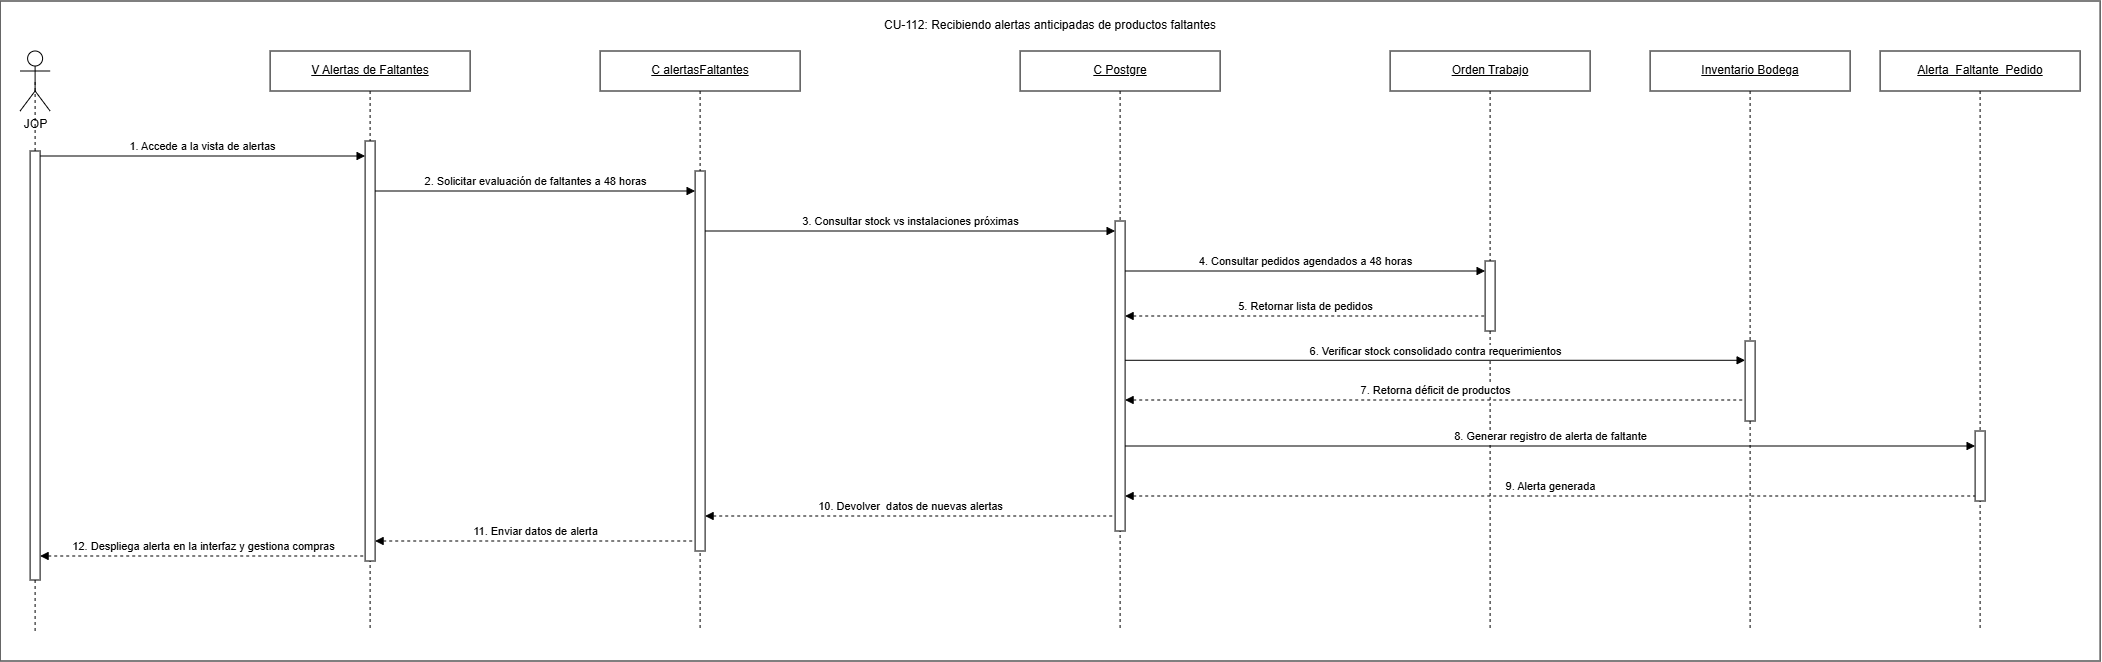

The diagram above was exported from draw.io. Its source (the exported page's mxGraphModel, read from the mxfile embedded in the PNG):
<mxGraphModel dx="365" dy="322" grid="1" gridSize="10" guides="1" tooltips="1" connect="1" arrows="1" fold="1" page="1" pageScale="1" pageWidth="827" pageHeight="1169" math="0" shadow="0">
  <root>
    <mxCell id="0" />
    <mxCell id="1" parent="0" />
    <mxCell id="YtIt38bgl_tvkK2V64Gg-1" parent="1" style="rounded=0;whiteSpace=wrap;html=1;" value="" vertex="1">
      <mxGeometry height="660" width="2100" x="160" y="770" as="geometry" />
    </mxCell>
    <mxCell id="CGcZ5vFKD0UqY5ncGWIH-5" edge="1" parent="1" source="7ErsY5-KO3Zf3ulqZBUQ-4" style="endArrow=none;dashed=1;html=1;rounded=0;entryX=0.5;entryY=0.5;entryDx=0;entryDy=0;entryPerimeter=0;" target="CGcZ5vFKD0UqY5ncGWIH-4" value="">
      <mxGeometry height="50" relative="1" width="50" as="geometry">
        <mxPoint x="195" y="1470" as="sourcePoint" />
        <mxPoint x="210" y="910" as="targetPoint" />
      </mxGeometry>
    </mxCell>
    <mxCell id="CGcZ5vFKD0UqY5ncGWIH-1" parent="1" style="shape=umlLifeline;perimeter=lifelinePerimeter;whiteSpace=wrap;html=1;container=1;dropTarget=0;collapsible=0;recursiveResize=0;outlineConnect=0;portConstraint=eastwest;" value="&lt;u&gt;C Postgre&lt;/u&gt;" vertex="1">
      <mxGeometry height="580" width="200" x="1180" y="820" as="geometry" />
    </mxCell>
    <mxCell id="7ErsY5-KO3Zf3ulqZBUQ-6" parent="CGcZ5vFKD0UqY5ncGWIH-1" style="html=1;points=[[0,0,0,0,5],[0,1,0,0,-5],[1,0,0,0,5],[1,1,0,0,-5]];perimeter=orthogonalPerimeter;outlineConnect=0;targetShapes=umlLifeline;portConstraint=eastwest;" value="" vertex="1">
      <mxGeometry height="310" width="10" x="95" y="170" as="geometry" />
    </mxCell>
    <mxCell id="CGcZ5vFKD0UqY5ncGWIH-4" parent="1" style="shape=umlActor;verticalLabelPosition=bottom;verticalAlign=top;html=1;outlineConnect=0;" value="JOP" vertex="1">
      <mxGeometry height="60" width="30" x="180" y="820" as="geometry" />
    </mxCell>
    <mxCell id="7n-qV0NQbJ9nOod6oye1-1" parent="1" style="shape=umlLifeline;perimeter=lifelinePerimeter;whiteSpace=wrap;html=1;container=1;dropTarget=0;collapsible=0;recursiveResize=0;outlineConnect=0;portConstraint=eastwest;" value="&lt;u&gt;V&amp;nbsp;&lt;/u&gt;&lt;span style=&quot;font-size: 12px;&quot;&gt;&lt;u&gt;Alertas de Faltantes&lt;/u&gt;&lt;/span&gt;" vertex="1">
      <mxGeometry height="580" width="200" x="430" y="820" as="geometry" />
    </mxCell>
    <mxCell id="LgdUU6wwOXUHeY6Knr0y-1" parent="7n-qV0NQbJ9nOod6oye1-1" style="html=1;points=[[0,0,0,0,5],[0,1,0,0,-5],[1,0,0,0,5],[1,1,0,0,-5]];perimeter=orthogonalPerimeter;outlineConnect=0;targetShapes=umlLifeline;portConstraint=eastwest;" value="" vertex="1">
      <mxGeometry height="420" width="10" x="95" y="90" as="geometry" />
    </mxCell>
    <mxCell id="7n-qV0NQbJ9nOod6oye1-7" parent="1" style="shape=umlLifeline;perimeter=lifelinePerimeter;whiteSpace=wrap;html=1;container=1;dropTarget=0;collapsible=0;recursiveResize=0;outlineConnect=0;portConstraint=eastwest;" value="&lt;u&gt;C alertasFaltantes&lt;/u&gt;" vertex="1">
      <mxGeometry height="580" width="200" x="760" y="820" as="geometry" />
    </mxCell>
    <mxCell id="7n-qV0NQbJ9nOod6oye1-9" parent="7n-qV0NQbJ9nOod6oye1-7" style="html=1;points=[[0,0,0,0,5],[0,1,0,0,-5],[1,0,0,0,5],[1,1,0,0,-5]];perimeter=orthogonalPerimeter;outlineConnect=0;targetShapes=umlLifeline;portConstraint=eastwest;" value="" vertex="1">
      <mxGeometry height="380" width="10" x="95" y="120" as="geometry" />
    </mxCell>
    <mxCell id="7n-qV0NQbJ9nOod6oye1-10" parent="1" style="shape=umlLifeline;perimeter=lifelinePerimeter;whiteSpace=wrap;html=1;container=1;dropTarget=0;collapsible=0;recursiveResize=0;outlineConnect=0;portConstraint=eastwest;" value="&lt;u&gt;Orden Trabajo&lt;/u&gt;" vertex="1">
      <mxGeometry height="580" width="200" x="1550" y="820" as="geometry" />
    </mxCell>
    <mxCell id="7ErsY5-KO3Zf3ulqZBUQ-7" parent="7n-qV0NQbJ9nOod6oye1-10" style="html=1;points=[[0,0,0,0,5],[0,1,0,0,-5],[1,0,0,0,5],[1,1,0,0,-5]];perimeter=orthogonalPerimeter;outlineConnect=0;targetShapes=umlLifeline;portConstraint=eastwest;" value="" vertex="1">
      <mxGeometry height="70" width="10" x="95" y="210" as="geometry" />
    </mxCell>
    <mxCell id="7n-qV0NQbJ9nOod6oye1-13" parent="1" style="shape=umlLifeline;perimeter=lifelinePerimeter;whiteSpace=wrap;html=1;container=1;dropTarget=0;collapsible=0;recursiveResize=0;outlineConnect=0;portConstraint=eastwest;" value="&lt;u&gt;Inventario Bodega&lt;/u&gt;" vertex="1">
      <mxGeometry height="580" width="200" x="1810" y="820" as="geometry" />
    </mxCell>
    <mxCell id="7ErsY5-KO3Zf3ulqZBUQ-9" parent="7n-qV0NQbJ9nOod6oye1-13" style="html=1;points=[[0,0,0,0,5],[0,1,0,0,-5],[1,0,0,0,5],[1,1,0,0,-5]];perimeter=orthogonalPerimeter;outlineConnect=0;targetShapes=umlLifeline;portConstraint=eastwest;" value="" vertex="1">
      <mxGeometry height="80" width="10" x="95" y="290" as="geometry" />
    </mxCell>
    <mxCell id="7n-qV0NQbJ9nOod6oye1-16" parent="1" style="shape=umlLifeline;perimeter=lifelinePerimeter;whiteSpace=wrap;html=1;container=1;dropTarget=0;collapsible=0;recursiveResize=0;outlineConnect=0;portConstraint=eastwest;" value="&lt;u&gt;Alerta_Faltante_Pedido&lt;/u&gt;" vertex="1">
      <mxGeometry height="580" width="200" x="2040" y="820" as="geometry" />
    </mxCell>
    <mxCell id="7ErsY5-KO3Zf3ulqZBUQ-10" parent="7n-qV0NQbJ9nOod6oye1-16" style="html=1;points=[[0,0,0,0,5],[0,1,0,0,-5],[1,0,0,0,5],[1,1,0,0,-5]];perimeter=orthogonalPerimeter;outlineConnect=0;targetShapes=umlLifeline;portConstraint=eastwest;" value="" vertex="1">
      <mxGeometry height="70" width="10" x="95" y="380" as="geometry" />
    </mxCell>
    <mxCell id="7n-qV0NQbJ9nOod6oye1-19" edge="1" parent="1" source="7ErsY5-KO3Zf3ulqZBUQ-4" style="html=1;verticalAlign=bottom;endArrow=block;curved=0;rounded=0;exitX=1;exitY=0;exitDx=0;exitDy=5;exitPerimeter=0;" value="1. Accede a la vista de alertas">
      <mxGeometry relative="1" as="geometry">
        <mxPoint x="230" y="940" as="sourcePoint" />
        <mxPoint x="524.9999999999998" y="925" as="targetPoint" />
      </mxGeometry>
    </mxCell>
    <mxCell id="7n-qV0NQbJ9nOod6oye1-20" edge="1" parent="1" style="html=1;verticalAlign=bottom;endArrow=block;curved=0;rounded=0;" value="2. Solicitar evaluación de faltantes a 48 horas">
      <mxGeometry relative="1" x="0.001" as="geometry">
        <mxPoint as="offset" />
        <mxPoint x="534.9999999999998" y="960" as="sourcePoint" />
        <mxPoint x="855" y="960" as="targetPoint" />
      </mxGeometry>
    </mxCell>
    <mxCell id="7n-qV0NQbJ9nOod6oye1-21" edge="1" parent="1" style="html=1;verticalAlign=bottom;endArrow=block;curved=0;rounded=0;" value="3. Consultar stock vs instalaciones próximas">
      <mxGeometry relative="1" x="0.001" as="geometry">
        <mxPoint as="offset" />
        <mxPoint x="865" y="1000" as="sourcePoint" />
        <mxPoint x="1275" y="1000" as="targetPoint" />
      </mxGeometry>
    </mxCell>
    <mxCell id="7n-qV0NQbJ9nOod6oye1-22" edge="1" parent="1" source="7ErsY5-KO3Zf3ulqZBUQ-6" style="html=1;verticalAlign=bottom;endArrow=block;curved=0;rounded=0;" value="4. Consultar pedidos agendados a 48 horas">
      <mxGeometry relative="1" x="0.001" as="geometry">
        <mxPoint as="offset" />
        <mxPoint x="1310" y="1040" as="sourcePoint" />
        <mxPoint x="1645" y="1040" as="targetPoint" />
      </mxGeometry>
    </mxCell>
    <mxCell id="7n-qV0NQbJ9nOod6oye1-23" edge="1" parent="1" style="html=1;verticalAlign=bottom;endArrow=none;curved=0;rounded=0;startArrow=block;startFill=1;endFill=0;dashed=1;exitX=1;exitY=0;exitDx=0;exitDy=5;exitPerimeter=0;" target="7ErsY5-KO3Zf3ulqZBUQ-7" value="5. Retornar lista de pedidos">
      <mxGeometry relative="1" x="0.001" as="geometry">
        <mxPoint as="offset" />
        <mxPoint x="1285" y="1085" as="sourcePoint" />
        <mxPoint x="1640" y="1090" as="targetPoint" />
      </mxGeometry>
    </mxCell>
    <mxCell id="7n-qV0NQbJ9nOod6oye1-24" edge="1" parent="1" style="html=1;verticalAlign=bottom;endArrow=block;curved=0;rounded=0;" target="7ErsY5-KO3Zf3ulqZBUQ-9" value="6. Verificar stock consolidado contra requerimientos">
      <mxGeometry relative="1" x="0.001" as="geometry">
        <mxPoint as="offset" />
        <mxPoint x="1285" y="1129.29" as="sourcePoint" />
        <mxPoint x="1909.5" y="1129.29" as="targetPoint" />
      </mxGeometry>
    </mxCell>
    <mxCell id="7n-qV0NQbJ9nOod6oye1-25" edge="1" parent="1" style="html=1;verticalAlign=bottom;endArrow=none;curved=0;rounded=0;startArrow=block;startFill=1;endFill=0;dashed=1;" value="7. Retorna déficit de productos">
      <mxGeometry relative="1" x="0.001" as="geometry">
        <mxPoint as="offset" />
        <mxPoint x="1285" y="1169" as="sourcePoint" />
        <mxPoint x="1905" y="1169" as="targetPoint" />
      </mxGeometry>
    </mxCell>
    <mxCell id="7n-qV0NQbJ9nOod6oye1-26" edge="1" parent="1" style="html=1;verticalAlign=bottom;endArrow=block;curved=0;rounded=0;exitX=1;exitY=1;exitDx=0;exitDy=-5;exitPerimeter=0;" target="7ErsY5-KO3Zf3ulqZBUQ-10" value="8. Generar registro de alerta de faltante">
      <mxGeometry relative="1" x="0.001" as="geometry">
        <mxPoint as="offset" />
        <mxPoint x="1285" y="1215" as="sourcePoint" />
        <mxPoint x="1910" y="1210" as="targetPoint" />
      </mxGeometry>
    </mxCell>
    <mxCell id="7n-qV0NQbJ9nOod6oye1-27" edge="1" parent="1" style="html=1;verticalAlign=bottom;endArrow=none;curved=0;rounded=0;dashed=1;startArrow=block;startFill=1;endFill=0;" target="7ErsY5-KO3Zf3ulqZBUQ-10" value="9. Alerta generada">
      <mxGeometry relative="1" x="0.001" as="geometry">
        <mxPoint as="offset" />
        <mxPoint x="1285" y="1265" as="sourcePoint" />
        <mxPoint x="2130" y="1260" as="targetPoint" />
      </mxGeometry>
    </mxCell>
    <mxCell id="7n-qV0NQbJ9nOod6oye1-28" edge="1" parent="1" source="7n-qV0NQbJ9nOod6oye1-9" style="html=1;verticalAlign=bottom;endArrow=none;curved=0;rounded=0;startArrow=block;startFill=1;endFill=0;dashed=1;entryX=0;entryY=1;entryDx=0;entryDy=-5;entryPerimeter=0;" value="10. Devolver&amp;nbsp; datos de nuevas alertas">
      <mxGeometry relative="1" x="0.001" as="geometry">
        <mxPoint as="offset" />
        <mxPoint x="880" y="1280" as="sourcePoint" />
        <mxPoint x="1275" y="1285" as="targetPoint" />
      </mxGeometry>
    </mxCell>
    <mxCell id="7n-qV0NQbJ9nOod6oye1-29" edge="1" parent="1" source="LgdUU6wwOXUHeY6Knr0y-1" style="html=1;verticalAlign=bottom;endArrow=none;curved=0;rounded=0;startArrow=block;startFill=1;endFill=0;dashed=1;" value="11. Enviar datos de alerta">
      <mxGeometry relative="1" as="geometry">
        <mxPoint as="offset" />
        <mxPoint x="570" y="1310" as="sourcePoint" />
        <mxPoint x="855" y="1310" as="targetPoint" />
      </mxGeometry>
    </mxCell>
    <mxCell id="8YJKC1Go1s90fTSpcpPk-1" edge="1" parent="1" style="html=1;verticalAlign=bottom;endArrow=none;curved=0;rounded=0;startArrow=block;startFill=1;endFill=0;dashed=1;entryX=0;entryY=1;entryDx=0;entryDy=-5;entryPerimeter=0;" target="LgdUU6wwOXUHeY6Knr0y-1" value="12. Despliega alerta en la interfaz y gestiona compras">
      <mxGeometry relative="1" x="0.0031" as="geometry">
        <mxPoint as="offset" />
        <mxPoint x="200" y="1325.0000000000002" as="sourcePoint" />
        <mxPoint x="581.5" y="1350" as="targetPoint" />
      </mxGeometry>
    </mxCell>
    <mxCell id="7ErsY5-KO3Zf3ulqZBUQ-3" edge="1" parent="1" style="endArrow=none;dashed=1;html=1;rounded=0;entryX=0.5;entryY=0.5;entryDx=0;entryDy=0;entryPerimeter=0;" value="">
      <mxGeometry height="50" relative="1" width="50" as="geometry">
        <mxPoint x="195" y="1400" as="sourcePoint" />
        <mxPoint x="195" y="1325.0000000000002" as="targetPoint" />
      </mxGeometry>
    </mxCell>
    <mxCell id="7ErsY5-KO3Zf3ulqZBUQ-5" edge="1" parent="1" style="endArrow=none;dashed=1;html=1;rounded=0;entryX=0.5;entryY=0.5;entryDx=0;entryDy=0;entryPerimeter=0;" target="7ErsY5-KO3Zf3ulqZBUQ-4" value="">
      <mxGeometry height="50" relative="1" width="50" as="geometry">
        <mxPoint x="195" y="1300.0000000000002" as="sourcePoint" />
        <mxPoint x="195" y="850" as="targetPoint" />
      </mxGeometry>
    </mxCell>
    <mxCell id="7ErsY5-KO3Zf3ulqZBUQ-4" parent="1" style="html=1;points=[[0,0,0,0,5],[0,1,0,0,-5],[1,0,0,0,5],[1,1,0,0,-5]];perimeter=orthogonalPerimeter;outlineConnect=0;targetShapes=umlLifeline;portConstraint=eastwest;" value="" vertex="1">
      <mxGeometry height="429" width="10" x="190" y="920" as="geometry" />
    </mxCell>
    <mxCell id="T562nlf3hwkR4VGkj_RE-1" parent="1" style="text;html=1;whiteSpace=wrap;strokeColor=none;fillColor=none;align=center;verticalAlign=middle;rounded=0;" value="&lt;div style=&quot;text-align: left;&quot;&gt;&lt;span style=&quot;font-size: 12px;&quot;&gt;CU-112: Recibiendo alertas anticipadas de productos faltantes&lt;/span&gt;&lt;/div&gt;" vertex="1">
      <mxGeometry height="30" width="340" x="1040" y="780" as="geometry" />
    </mxCell>
  </root>
</mxGraphModel>